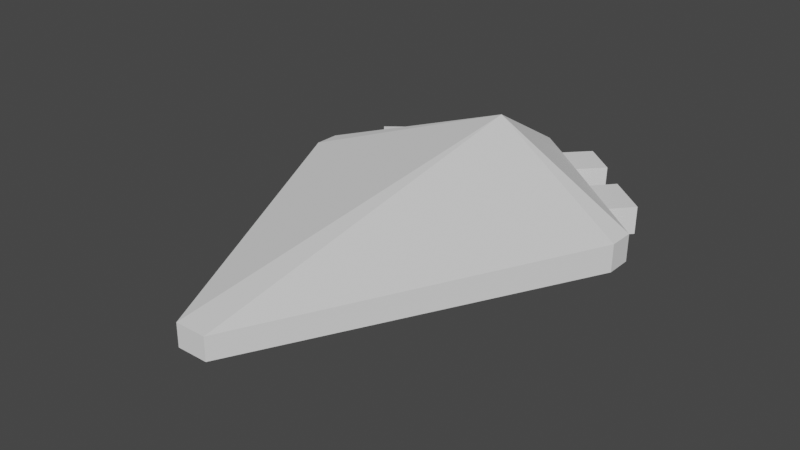 # Source: PlayerShip.blend  (saved by Blender 2.82.7; exported with 4.5.12 LTS)
import bpy
from mathutils import Matrix  # noqa: F401  (used for matrix-valued properties, if any)

bpy.ops.wm.read_factory_settings(use_empty=True)
scene = bpy.context.scene
scene.name = 'Scene'

# ---- collections
col_collection = bpy.data.collections.new('Collection'); scene.collection.children.link(col_collection)

# ---- world
world_world = bpy.data.worlds.new('World'); scene.world = world_world
world_world.use_nodes = True; world_world.node_tree.nodes.clear()
_N = world_world.node_tree.nodes; _L = world_world.node_tree.links
n0 = _N.new('ShaderNodeOutputWorld'); n0.name = 'World Output'; n0.location = (300, 300)
n1 = _N.new('ShaderNodeBackground'); n1.name = 'Background'; n1.location = (10, 300)
n1.inputs[0].default_value = (0.05088, 0.05088, 0.05088, 1.0)
_L.new(n1.outputs[0], n0.inputs[0])
n0.is_active_output = True
world_world.color = (0.05088, 0.05088, 0.05088)
world_world.use_sun_shadow = False
world_world.sun_shadow_jitter_overblur = 0.0

# ---- meshes
me_cube = bpy.data.meshes.new('Cube')
me_cube.from_pydata([(0.09562, -1.752, 0.0568), (0.09562, -1.752, -0.08227), (1.081, 0.2475, 0.075), (1.08, 0.2475, -0.09588), (1.082, 0.4072, 0.075), (1.08, 0.4096, -0.09588), (0.8384, 0.6076, 0.075), (0.8384, 0.6062, -0.09588), (0.5907, 0.8075, -0.09588), (0.5907, 0.8109, 0.075), (0.4005, 0.9671, 0.075), (0.4005, 0.9622, -0.09588), (0.1959, 1.135, 0.075), (0.1959, 1.128, -0.09588), (0.7004, 0.9451, 0.07314), (0.948, 0.7418, 0.07314), (0.948, 0.7404, -0.09773), (0.7004, 0.9417, -0.09773), (0.3242, 1.292, 0.06976), (0.5288, 1.124, 0.06976), (0.5288, 1.119, -0.1011), (0.3242, 1.286, -0.1011), (-0.09563, -1.752, 0.0568), (-0.09563, -1.752, -0.08227), (-1.081, 0.2475, 0.075), (-1.08, 0.2475, -0.09588), (3.347e-07, 1.291, -0.09588), (-3.547e-07, -1.752, 0.0568), (3.347e-07, 1.291, 0.075), (-3.547e-07, -1.752, -0.08227), (2.058e-07, 0.7224, 0.4015), (-1.082, 0.4072, 0.075), (-1.08, 0.4096, -0.09588), (6.095e-08, 0.08275, -0.3648), (-0.8384, 0.6076, 0.075), (-0.8384, 0.6062, -0.09588), (-0.5907, 0.8075, -0.09588), (-0.5907, 0.8109, 0.075), (-0.4005, 0.9671, 0.075), (-0.4005, 0.9622, -0.09588), (-0.1959, 1.135, 0.075), (-0.1959, 1.128, -0.09588), (-0.7004, 0.9451, 0.07314), (-0.948, 0.7418, 0.07314), (-0.948, 0.7404, -0.09773), (-0.7004, 0.9417, -0.09773), (-0.3242, 1.292, 0.06976), (-0.5288, 1.124, 0.06976), (-0.5288, 1.119, -0.1011), (-0.3242, 1.286, -0.1011)], [], [(26, 28, 12, 13), (3, 2, 0, 1), (1, 0, 27, 29), (3, 1, 29, 33), (0, 2, 30, 27), (30, 2, 4), (5, 4, 2, 3), (4, 6, 9, 10, 12, 28, 30), (3, 33, 5), (5, 33, 26, 13, 11, 8, 7), (7, 6, 4, 5), (6, 7, 16, 15), (11, 10, 9, 8), (13, 12, 18, 21), (17, 14, 15, 16), (9, 6, 15, 14), (8, 9, 14, 17), (7, 8, 17, 16), (21, 18, 19, 20), (11, 13, 21, 20), (10, 11, 20, 19), (12, 10, 19, 18), (26, 41, 40, 28), (25, 23, 22, 24), (23, 29, 27, 22), (25, 33, 29, 23), (22, 27, 30, 24), (30, 31, 24), (32, 25, 24, 31), (31, 30, 28, 40, 38, 37, 34), (25, 32, 33), (32, 35, 36, 39, 41, 26, 33), (35, 32, 31, 34), (34, 43, 44, 35), (39, 36, 37, 38), (41, 49, 46, 40), (45, 44, 43, 42), (37, 42, 43, 34), (36, 45, 42, 37), (35, 44, 45, 36), (49, 48, 47, 46), (39, 48, 49, 41), (38, 47, 48, 39), (40, 46, 47, 38)])
_uv = me_cube.uv_layers.new(name='UVMap')
_uv.uv.foreach_set('vector', [0.4908, 0.4941, 0.508, 0.5112, 0.4828, 0.5364, 0.4652, 0.5196, 0.2602, 0.727, 0.2773, 0.7443, 0.0499, 0.9645, 0.03605, 0.9504, 0.03605, 0.9504, 0.0499, 0.9645, 0.04022, 0.974, 0.02637, 0.96, 0.5293, 0.6633, 0.8548, 0.354, 0.8731, 0.3605, 0.7491, 0.707, 0.1367, 0.58, 0.09479, 0.1548, 0.3192, 0.1562, 0.1538, 0.5864, 0.3192, 0.1562, 0.09479, 0.1548, 0.1069, 0.1259, 0.2766, 0.7109, 0.2934, 0.7283, 0.2773, 0.7443, 0.2602, 0.727, 0.1069, 0.1259, 0.1644, 0.1052, 0.2221, 0.08531, 0.2664, 0.07135, 0.3145, 0.05828, 0.3607, 0.04835, 0.3192, 0.1562, 0.5293, 0.6633, 0.7491, 0.707, 0.5181, 0.6947, 0.5181, 0.6947, 0.7491, 0.707, 0.6658, 0.9398, 0.6383, 0.8953, 0.6098, 0.8493, 0.5837, 0.8064, 0.5502, 0.7501, 0.3079, 0.6796, 0.3252, 0.6967, 0.2934, 0.7283, 0.2766, 0.7109, 0.3252, 0.6967, 0.3079, 0.6796, 0.3252, 0.662, 0.3424, 0.6791, 0.399, 0.5877, 0.4165, 0.6046, 0.3917, 0.6293, 0.3744, 0.6123, 0.4652, 0.5196, 0.4828, 0.5364, 0.463, 0.5573, 0.4454, 0.5405, 0.3572, 0.63, 0.3746, 0.647, 0.3424, 0.6791, 0.3252, 0.662, 0.2221, 0.08531, 0.1644, 0.1052, 0.1537, 0.07395, 0.2114, 0.05407, 0.3744, 0.6123, 0.3917, 0.6293, 0.3746, 0.647, 0.3572, 0.63, 0.5502, 0.7501, 0.5837, 0.8064, 0.553, 0.8245, 0.5196, 0.7681, 0.4454, 0.5405, 0.463, 0.5573, 0.4364, 0.5838, 0.4189, 0.567, 0.6098, 0.8493, 0.6383, 0.8953, 0.6029, 0.9171, 0.5744, 0.8712, 0.4165, 0.6046, 0.399, 0.5877, 0.4189, 0.567, 0.4364, 0.5838, 0.3145, 0.05828, 0.2664, 0.07135, 0.2565, 0.03449, 0.3046, 0.02141, 0.4908, 0.4941, 0.5164, 0.4685, 0.5332, 0.4861, 0.508, 0.5112, 0.7242, 0.2639, 0.948, 0.04007, 0.9621, 0.05395, 0.7414, 0.281, 0.948, 0.04007, 0.9576, 0.03041, 0.9716, 0.04429, 0.9621, 0.05395, 0.9467, 0.8127, 0.7491, 0.707, 0.8731, 0.3605, 0.8915, 0.3671, 0.1709, 0.5931, 0.1538, 0.5864, 0.3192, 0.1562, 0.4868, 0.3055, 0.3192, 0.1562, 0.4972, 0.2759, 0.4868, 0.3055, 0.708, 0.2802, 0.7242, 0.2639, 0.7414, 0.281, 0.7255, 0.2971, 0.4972, 0.2759, 0.3192, 0.1562, 0.3607, 0.04835, 0.3883, 0.08666, 0.4153, 0.1286, 0.4388, 0.1686, 0.4683, 0.222, 0.9467, 0.8127, 0.9355, 0.844, 0.7491, 0.707, 0.9355, 0.844, 0.8755, 0.8665, 0.8139, 0.8888, 0.7665, 0.9054, 0.7153, 0.9228, 0.6658, 0.9398, 0.7491, 0.707, 0.6767, 0.3115, 0.708, 0.2802, 0.7255, 0.2971, 0.6937, 0.3287, 0.6937, 0.3287, 0.6762, 0.346, 0.6591, 0.3287, 0.6767, 0.3115, 0.5847, 0.4024, 0.6093, 0.3778, 0.6263, 0.3952, 0.6015, 0.4199, 0.5164, 0.4685, 0.5374, 0.4487, 0.5541, 0.4663, 0.5332, 0.4861, 0.627, 0.3607, 0.6591, 0.3287, 0.6762, 0.346, 0.644, 0.3781, 0.4388, 0.1686, 0.4677, 0.1526, 0.4972, 0.206, 0.4683, 0.222, 0.6093, 0.3778, 0.627, 0.3607, 0.644, 0.3781, 0.6263, 0.3952, 0.8755, 0.8665, 0.8877, 0.8999, 0.8261, 0.9222, 0.8139, 0.8888, 0.5374, 0.4487, 0.5639, 0.4223, 0.5807, 0.4398, 0.5541, 0.4663, 0.7665, 0.9054, 0.78, 0.9448, 0.7288, 0.9622, 0.7153, 0.9228, 0.6015, 0.4199, 0.5807, 0.4398, 0.5639, 0.4223, 0.5847, 0.4024, 0.3883, 0.08666, 0.4204, 0.06594, 0.4473, 0.1078, 0.4153, 0.1286])
me_cube.materials.append(None)
me_cube.use_remesh_preserve_volume = False
me_cube.use_remesh_preserve_attributes = False
me_cube.use_mirror_vertex_groups = False
me_cube.update()

# ---- objects
ob_cube = bpy.data.objects.new('Cube', me_cube)

# ---- transforms, parenting, visibility, modifiers, constraints
ob_cube.location = (0.0, 0.0, 0.5415)
ob_cube.rotation_euler = (-0.01095, -0.0, 0.0)
ob_cube.lock_rotations_4d = False
ob_cube.empty_display_type = 'ARROWS'
ob_cube.lineart.crease_threshold = 0.0

# ---- collection membership
col_collection.objects.link(ob_cube)

# ---- scene / render settings (as saved in the file)
scene.frame_start = 1; scene.frame_end = 60; scene.frame_set(2)
scene.render.engine = 'BLENDER_EEVEE_NEXT'
scene.cycles.use_denoising = False
scene.cycles.samples = 128
scene.cycles.sampling_pattern = 'TABULATED_SOBOL'
scene.cycles.use_adaptive_sampling = False
scene.cycles.use_light_tree = False
scene.view_settings.view_transform = 'Filmic'
bpy.context.view_layer.update()

# ---- added for rendering (the .blend has no active camera and no usable light): camera, sun
cam_auto = bpy.data.cameras.new('AutoCamera')
cam_auto.lens = 50.0
cam_auto.sensor_width = 36.0
cam_auto.clip_end = 1000.0
ob_auto_camera = bpy.data.objects.new('AutoCamera', cam_auto)
scene.collection.objects.link(ob_auto_camera)
ob_auto_camera.location = (3.54081, -4.47898, 3.395)
ob_auto_camera.rotation_euler = (1.09748, -7.21219e-08, 0.694738)
scene.camera = ob_auto_camera
light_auto_sun = bpy.data.lights.new('AutoSun', 'SUN')
light_auto_sun.energy = 3.0
light_auto_sun.angle = 0.0523599
ob_auto_sun = bpy.data.objects.new('AutoSun', light_auto_sun)
scene.collection.objects.link(ob_auto_sun)
ob_auto_sun.rotation_euler = (0.872665, 0.174533, 0.523599)
bpy.context.view_layer.update()
